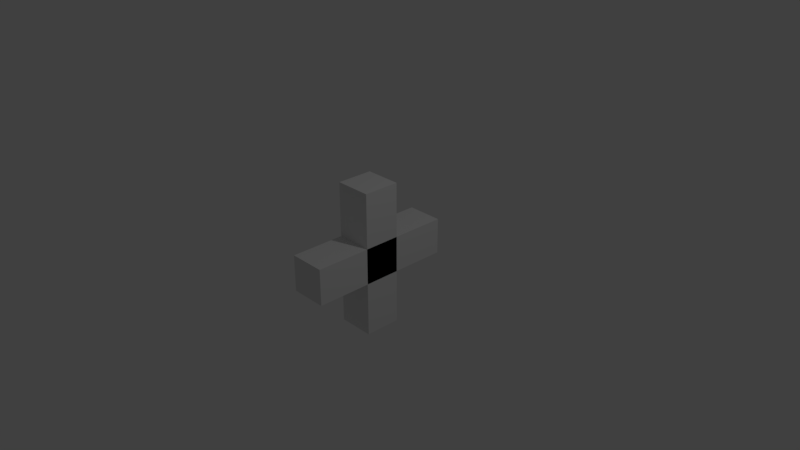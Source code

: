 # Source: Cross.blend  (saved by Blender 2.78.0; exported with 4.5.12 LTS)
import bpy
from mathutils import Matrix  # noqa: F401  (used for matrix-valued properties, if any)

bpy.ops.wm.read_factory_settings(use_empty=True)
scene = bpy.context.scene
scene.name = 'Scene'

# ---- collections
col_collection_1 = bpy.data.collections.new('Collection 1'); scene.collection.children.link(col_collection_1)

# ---- world
world_world = bpy.data.worlds.new('World'); scene.world = world_world
world_world.color = (0.05088, 0.05088, 0.05088)
world_world.use_sun_shadow = False
world_world.sun_shadow_jitter_overblur = 0.0
world_world.cycles.sampling_method = 'MANUAL'

# ---- cameras
cam_camera = bpy.data.cameras.new('Camera')
cam_camera.clip_end = 100.0
cam_camera.lens = 35.0
cam_camera.sensor_width = 32.0
cam_camera.sensor_height = 18.0
cam_camera.ortho_scale = 7.314
cam_camera.dof.focus_distance = 0.0
cam_camera.dof.aperture_fstop = 128.0

# ---- lights
light_lamp = bpy.data.lights.new('Lamp', 'POINT')
light_lamp.transmission_factor = 0.0
light_lamp.cutoff_distance = 30.0
light_lamp.energy = 100.0
light_lamp.shadow_buffer_clip_start = 1.001
light_lamp.shadow_soft_size = 0.1
light_lamp.shadow_maximum_resolution = 0.006
light_lamp.use_absolute_resolution = True

# ---- meshes
me_cross = bpy.data.meshes.new('Cross')
me_cross.from_pydata([(0.25, -0.25, -1.0), (0.25, -0.25, 1.0), (-0.25, -0.25, 1.0), (-0.25, -0.25, -1.0), (0.25, 0.25, -1.0), (0.25, 0.25, 1.0), (-0.25, 0.25, 1.0), (-0.25, 0.25, -1.0), (0.25, 1.0, -0.25), (0.25, -1.0, -0.25), (-0.25, -1.0, -0.25), (-0.25, 1.0, -0.25), (0.25, 1.0, 0.25), (0.25, -1.0, 0.25), (-0.25, -1.0, 0.25), (-0.25, 1.0, 0.25)], [], [(0, 1, 2, 3), (4, 7, 6, 5), (0, 4, 5, 1), (1, 5, 6, 2), (2, 6, 7, 3), (4, 0, 3, 7), (8, 9, 10, 11), (12, 15, 14, 13), (8, 12, 13, 9), (9, 13, 14, 10), (10, 14, 15, 11), (12, 8, 11, 15)])
me_cross.polygons.foreach_set('material_index', [1, 1, 1, 1, 1, 1, 0, 0, 0, 0, 0, 0])
me_cross.materials.append(None)
me_cross.materials.append(None)
me_cross.use_remesh_preserve_volume = False
me_cross.use_remesh_preserve_attributes = False
me_cross.use_mirror_vertex_groups = False
me_cross.update()

# ---- objects
ob_lamp = bpy.data.objects.new('Lamp', light_lamp)
ob_camera = bpy.data.objects.new('Camera', cam_camera)
ob_cross = bpy.data.objects.new('Cross', me_cross)

# ---- transforms, parenting, visibility, modifiers, constraints
ob_lamp.location = (4.076, 1.005, 5.904)
ob_lamp.rotation_euler = (0.6503, 0.05522, 1.866)
ob_lamp.lock_rotations_4d = False
ob_lamp.empty_display_type = 'ARROWS'
ob_lamp.color = (0.0, 0.0, 0.0, 0.0)
ob_lamp.lineart.crease_threshold = 0.0
ob_camera.location = (7.481, -6.508, 5.344)
ob_camera.rotation_euler = (1.109, 0.0, 0.8149)
ob_camera.lock_rotations_4d = False
ob_camera.empty_display_type = 'ARROWS'
ob_camera.color = (0.0, 0.0, 0.0, 0.0)
ob_camera.display_type = 'WIRE'
ob_camera.lineart.crease_threshold = 0.0
ob_cross.location = (0.0, 0.0, 0.0)
ob_cross.rotation_euler = (1.571, -0.0, 0.0)
ob_cross.lock_rotations_4d = False
ob_cross.empty_display_type = 'ARROWS'
ob_cross.lineart.crease_threshold = 0.0

# ---- collection membership
col_collection_1.objects.link(ob_lamp)
col_collection_1.objects.link(ob_camera)
col_collection_1.objects.link(ob_cross)

# ---- scene / render settings (as saved in the file)
scene.camera = ob_camera
scene.frame_start = 1; scene.frame_end = 250; scene.frame_set(1)
scene.render.engine = 'BLENDER_EEVEE_NEXT'
scene.render.resolution_percentage = 50
scene.render.dither_intensity = 0.0
scene.cycles.use_denoising = False
scene.cycles.samples = 128
scene.cycles.sampling_pattern = 'TABULATED_SOBOL'
scene.cycles.light_sampling_threshold = 0.0
scene.cycles.use_adaptive_sampling = False
scene.cycles.use_light_tree = False
scene.cycles.blur_glossy = 0.0
scene.cycles.sample_clamp_indirect = 0.0
scene.view_settings.view_transform = 'Standard'
bpy.context.view_layer.update()
